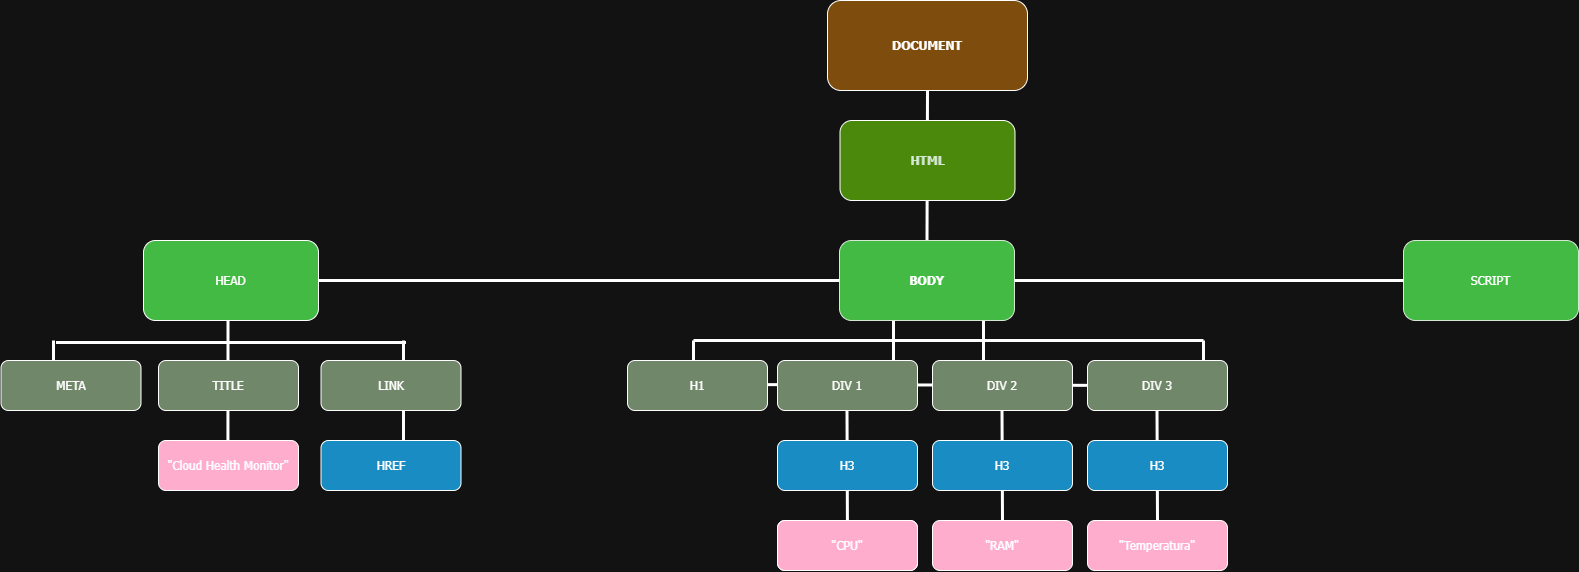

The diagram above was exported from draw.io. Its source (the exported page's mxGraphModel, read from the mxfile embedded in the PNG):
<mxGraphModel dx="2411" dy="834" grid="1" gridSize="10" guides="1" tooltips="1" connect="1" arrows="1" fold="1" page="1" pageScale="1" pageWidth="827" pageHeight="1169" math="0" shadow="0">
  <root>
    <mxCell id="0" />
    <mxCell id="1" parent="0" />
    <mxCell id="k0-qN4eb5_-kuDcKuVZa-4" edge="1" parent="1" style="endArrow=none;html=1;rounded=0;strokeWidth=3;fontColor=default;fontFamily=Tahoma;textShadow=0;labelBorderColor=none;shadow=0;" value="">
      <mxGeometry height="50" relative="1" width="50" as="geometry">
        <mxPoint x="-110" y="500" as="sourcePoint" />
        <mxPoint x="-110" y="430" as="targetPoint" />
      </mxGeometry>
    </mxCell>
    <mxCell id="k0-qN4eb5_-kuDcKuVZa-2" edge="1" parent="1" style="endArrow=none;html=1;rounded=0;strokeWidth=3;fontColor=default;fontFamily=Tahoma;textShadow=0;labelBorderColor=none;shadow=0;" value="">
      <mxGeometry height="50" relative="1" width="50" as="geometry">
        <mxPoint x="-285.56" y="500" as="sourcePoint" />
        <mxPoint x="-285.56" y="430" as="targetPoint" />
      </mxGeometry>
    </mxCell>
    <mxCell id="U8qAmxV-ZQdh1wMgLzsl-49" edge="1" parent="1" style="endArrow=none;html=1;rounded=0;strokeWidth=3;fontFamily=Tahoma;" value="">
      <mxGeometry height="50" relative="1" width="50" as="geometry">
        <mxPoint x="380" y="430" as="sourcePoint" />
        <mxPoint x="380" y="360" as="targetPoint" />
      </mxGeometry>
    </mxCell>
    <mxCell id="U8qAmxV-ZQdh1wMgLzsl-48" edge="1" parent="1" style="endArrow=none;html=1;rounded=0;strokeWidth=3;fontFamily=Tahoma;" value="">
      <mxGeometry height="50" relative="1" width="50" as="geometry">
        <mxPoint x="470" y="430" as="sourcePoint" />
        <mxPoint x="470" y="360" as="targetPoint" />
      </mxGeometry>
    </mxCell>
    <mxCell id="U8qAmxV-ZQdh1wMgLzsl-47" edge="1" parent="1" style="endArrow=none;html=1;rounded=0;strokeWidth=3;fontFamily=Tahoma;fontColor=default;" value="">
      <mxGeometry height="50" relative="1" width="50" as="geometry">
        <mxPoint x="644" y="560" as="sourcePoint" />
        <mxPoint x="643.5" y="450" as="targetPoint" />
      </mxGeometry>
    </mxCell>
    <mxCell id="U8qAmxV-ZQdh1wMgLzsl-46" edge="1" parent="1" style="endArrow=none;html=1;rounded=0;strokeWidth=3;fontFamily=Tahoma;fontColor=default;" value="">
      <mxGeometry height="50" relative="1" width="50" as="geometry">
        <mxPoint x="489" y="560" as="sourcePoint" />
        <mxPoint x="488.5" y="450" as="targetPoint" />
      </mxGeometry>
    </mxCell>
    <mxCell id="U8qAmxV-ZQdh1wMgLzsl-44" edge="1" parent="1" source="U8qAmxV-ZQdh1wMgLzsl-19" style="endArrow=none;html=1;rounded=0;strokeWidth=3;fontFamily=Tahoma;fontColor=default;" value="">
      <mxGeometry height="50" relative="1" width="50" as="geometry">
        <mxPoint x="333.5" y="520" as="sourcePoint" />
        <mxPoint x="333.5" y="450" as="targetPoint" />
      </mxGeometry>
    </mxCell>
    <mxCell id="U8qAmxV-ZQdh1wMgLzsl-43" edge="1" parent="1" style="endArrow=none;html=1;rounded=0;strokeWidth=3;fontFamily=Tahoma;" value="">
      <mxGeometry height="50" relative="1" width="50" as="geometry">
        <mxPoint x="690" y="450" as="sourcePoint" />
        <mxPoint x="690" y="380" as="targetPoint" />
      </mxGeometry>
    </mxCell>
    <mxCell id="U8qAmxV-ZQdh1wMgLzsl-42" edge="1" parent="1" style="endArrow=none;html=1;rounded=0;strokeWidth=3;fontFamily=Tahoma;" value="">
      <mxGeometry height="50" relative="1" width="50" as="geometry">
        <mxPoint x="180" y="450" as="sourcePoint" />
        <mxPoint x="180" y="380" as="targetPoint" />
      </mxGeometry>
    </mxCell>
    <mxCell id="U8qAmxV-ZQdh1wMgLzsl-41" edge="1" parent="1" style="endArrow=none;html=1;rounded=0;strokeWidth=3;fontColor=light-dark(#000000,#FFFFFF);fontFamily=Tahoma;textShadow=0;labelBorderColor=none;shadow=0;" value="">
      <mxGeometry height="50" relative="1" width="50" as="geometry">
        <mxPoint x="-285.5" y="430" as="sourcePoint" />
        <mxPoint x="-285.5" y="360" as="targetPoint" />
      </mxGeometry>
    </mxCell>
    <mxCell id="U8qAmxV-ZQdh1wMgLzsl-40" edge="1" parent="1" style="endArrow=none;html=1;rounded=0;strokeWidth=3;fontColor=light-dark(#000000,#FFFFFF);fontFamily=Tahoma;textShadow=0;labelBorderColor=none;shadow=0;" value="">
      <mxGeometry height="50" relative="1" width="50" as="geometry">
        <mxPoint x="-110" y="450" as="sourcePoint" />
        <mxPoint x="-110" y="380" as="targetPoint" />
      </mxGeometry>
    </mxCell>
    <mxCell id="U8qAmxV-ZQdh1wMgLzsl-38" edge="1" parent="1" style="endArrow=none;html=1;rounded=0;strokeWidth=3;fontColor=light-dark(#000000,#FFFFFF);fontFamily=Tahoma;textShadow=0;labelBorderColor=none;shadow=0;" value="">
      <mxGeometry height="50" relative="1" width="50" as="geometry">
        <mxPoint x="-460" y="450" as="sourcePoint" />
        <mxPoint x="-460" y="380" as="targetPoint" />
      </mxGeometry>
    </mxCell>
    <mxCell id="U8qAmxV-ZQdh1wMgLzsl-32" edge="1" parent="1" style="endArrow=none;html=1;rounded=1;curved=0;strokeWidth=3;exitX=1;exitY=0.5;exitDx=0;exitDy=0;fontFamily=Tahoma;fontColor=default;" target="U8qAmxV-ZQdh1wMgLzsl-15" value="">
      <mxGeometry height="50" relative="1" width="50" as="geometry">
        <mxPoint x="200" y="424" as="sourcePoint" />
        <mxPoint x="537.5" y="426.01" as="targetPoint" />
      </mxGeometry>
    </mxCell>
    <mxCell id="U8qAmxV-ZQdh1wMgLzsl-30" edge="1" parent="1" style="endArrow=none;html=1;rounded=1;curved=0;strokeWidth=3;startArrow=none;startFill=0;fontColor=light-dark(#000000,#FFFFFF);fontFamily=Tahoma;textShadow=0;labelBorderColor=none;shadow=0;" value="">
      <mxGeometry height="50" relative="1" width="50" as="geometry">
        <mxPoint x="-457.5" y="382" as="sourcePoint" />
        <mxPoint x="-107.5" y="382" as="targetPoint" />
      </mxGeometry>
    </mxCell>
    <mxCell id="U8qAmxV-ZQdh1wMgLzsl-23" edge="1" parent="1" source="U8qAmxV-ZQdh1wMgLzsl-4" style="endArrow=none;html=1;rounded=1;entryX=0.5;entryY=1;entryDx=0;entryDy=0;curved=0;strokeWidth=3;exitX=0.5;exitY=0;exitDx=0;exitDy=0;fontFamily=Tahoma;" target="U8qAmxV-ZQdh1wMgLzsl-1" value="">
      <mxGeometry height="50" relative="1" width="50" as="geometry">
        <mxPoint x="389" y="180" as="sourcePoint" />
        <mxPoint x="439" y="130" as="targetPoint" />
      </mxGeometry>
    </mxCell>
    <mxCell id="U8qAmxV-ZQdh1wMgLzsl-1" parent="1" style="rounded=1;whiteSpace=wrap;html=1;strokeColor=light-dark(#B46504,#FFFFFF);fillColor=light-dark(#FAD7AC,#7E4C0D);textShadow=0;fontStyle=1;fontFamily=Tahoma;" value="DOCUMENT" vertex="1">
      <mxGeometry height="90" width="200" x="314" y="40" as="geometry" />
    </mxCell>
    <mxCell id="U8qAmxV-ZQdh1wMgLzsl-2" parent="1" style="rounded=1;whiteSpace=wrap;html=1;fillColor=#60a917;fontColor=light-dark(#FFFFFF,#D5E8D4);strokeColor=light-dark(#2D7600,#FFFFFF);fontStyle=1;fontFamily=Tahoma;" value="HTML" vertex="1">
      <mxGeometry height="80" width="175" x="326.5" y="160" as="geometry" />
    </mxCell>
    <mxCell id="U8qAmxV-ZQdh1wMgLzsl-3" parent="1" style="rounded=1;whiteSpace=wrap;html=1;fillColor=#008a00;fontColor=light-dark(#000000,#FFFFFF);strokeColor=light-dark(#005700,#FFFFFF);fontFamily=Tahoma;" value="HEAD" vertex="1">
      <mxGeometry height="80" width="175" x="-370" y="280" as="geometry" />
    </mxCell>
    <mxCell id="U8qAmxV-ZQdh1wMgLzsl-4" parent="1" style="rounded=1;whiteSpace=wrap;html=1;fillColor=#008a00;fontColor=light-dark(#FFFFFF,#FFFFFF);strokeColor=light-dark(#005700,#D5E8D4);fontStyle=1;fontFamily=Tahoma;" value="BODY" vertex="1">
      <mxGeometry height="80" width="175" x="326" y="280" as="geometry" />
    </mxCell>
    <mxCell id="U8qAmxV-ZQdh1wMgLzsl-5" parent="1" style="rounded=1;whiteSpace=wrap;html=1;fillColor=#6d8764;fontColor=default;strokeColor=light-dark(#3A5431,#FFFFFF);fontFamily=Tahoma;" value="META" vertex="1">
      <mxGeometry height="50" width="140" x="-512.5" y="400" as="geometry" />
    </mxCell>
    <mxCell id="U8qAmxV-ZQdh1wMgLzsl-6" parent="1" style="rounded=1;whiteSpace=wrap;html=1;fillColor=#6d8764;fontColor=default;strokeColor=light-dark(#3A5431,#FFFFFF);fontFamily=Tahoma;textShadow=0;labelBorderColor=none;shadow=0;" value="TITLE" vertex="1">
      <mxGeometry height="50" width="140" x="-355" y="400" as="geometry" />
    </mxCell>
    <mxCell id="U8qAmxV-ZQdh1wMgLzsl-7" parent="1" style="rounded=1;whiteSpace=wrap;html=1;fillColor=#6d8764;fontColor=default;strokeColor=light-dark(#3A5431,#FFFFFF);fontFamily=Tahoma;textShadow=0;labelBorderColor=none;shadow=0;" value="LINK" vertex="1">
      <mxGeometry height="50" width="140" x="-192.5" y="400" as="geometry" />
    </mxCell>
    <mxCell id="U8qAmxV-ZQdh1wMgLzsl-9" parent="1" style="rounded=1;whiteSpace=wrap;html=1;fillColor=#6d8764;fontColor=default;strokeColor=light-dark(#3A5431,#FFFFFF);fontFamily=Tahoma;" value="H1" vertex="1">
      <mxGeometry height="50" width="140" x="114" y="400" as="geometry" />
    </mxCell>
    <mxCell id="U8qAmxV-ZQdh1wMgLzsl-10" parent="1" style="rounded=1;whiteSpace=wrap;html=1;fillColor=#1ba1e2;fontColor=default;strokeColor=light-dark(#006EAF,#FFFFFF);fontFamily=Tahoma;textShadow=0;labelBorderColor=none;shadow=0;" value="HREF" vertex="1">
      <mxGeometry height="50" width="140" x="-192.5" y="480" as="geometry" />
    </mxCell>
    <mxCell id="U8qAmxV-ZQdh1wMgLzsl-11" parent="1" style="rounded=1;whiteSpace=wrap;html=1;fillColor=#a20025;strokeColor=light-dark(#6F0000,#FFFFFF);fontColor=default;fontFamily=Tahoma;textShadow=0;labelBorderColor=none;shadow=0;" value="&quot;Cloud Health Monitor&quot;" vertex="1">
      <mxGeometry height="50" width="140" x="-355" y="480" as="geometry" />
    </mxCell>
    <mxCell id="U8qAmxV-ZQdh1wMgLzsl-12" parent="1" style="rounded=1;whiteSpace=wrap;html=1;fillColor=#6d8764;fontColor=default;strokeColor=light-dark(#3A5431,#FFFFFF);fontFamily=Tahoma;" value="DIV 1" vertex="1">
      <mxGeometry height="50" width="140" x="264" y="400" as="geometry" />
    </mxCell>
    <mxCell id="U8qAmxV-ZQdh1wMgLzsl-13" parent="1" style="rounded=1;whiteSpace=wrap;html=1;fillColor=#1ba1e2;fontColor=default;strokeColor=light-dark(#006EAF,#FFFFFF);fontFamily=Tahoma;" value="H3" vertex="1">
      <mxGeometry height="50" width="140" x="264" y="480" as="geometry" />
    </mxCell>
    <mxCell id="U8qAmxV-ZQdh1wMgLzsl-14" parent="1" style="rounded=1;whiteSpace=wrap;html=1;fillColor=#6d8764;fontColor=default;strokeColor=light-dark(#3A5431,#FFFFFF);fontFamily=Tahoma;" value="DIV 2" vertex="1">
      <mxGeometry height="50" width="140" x="419" y="400" as="geometry" />
    </mxCell>
    <mxCell id="U8qAmxV-ZQdh1wMgLzsl-15" parent="1" style="rounded=1;whiteSpace=wrap;html=1;fillColor=#6d8764;fontColor=default;strokeColor=light-dark(#3A5431,#FFFFFF);fontFamily=Tahoma;" value="DIV 3" vertex="1">
      <mxGeometry height="50" width="140" x="574" y="400" as="geometry" />
    </mxCell>
    <mxCell id="U8qAmxV-ZQdh1wMgLzsl-16" parent="1" style="rounded=1;whiteSpace=wrap;html=1;fillColor=#1ba1e2;fontColor=default;strokeColor=light-dark(#006EAF,#FFFFFF);fontFamily=Tahoma;" value="H3" vertex="1">
      <mxGeometry height="50" width="140" x="419" y="480" as="geometry" />
    </mxCell>
    <mxCell id="U8qAmxV-ZQdh1wMgLzsl-17" parent="1" style="rounded=1;whiteSpace=wrap;html=1;fillColor=#1ba1e2;fontColor=default;strokeColor=light-dark(#006EAF,#FFFFFF);fontFamily=Tahoma;" value="H3" vertex="1">
      <mxGeometry height="50" width="140" x="574" y="480" as="geometry" />
    </mxCell>
    <mxCell id="U8qAmxV-ZQdh1wMgLzsl-18" parent="1" style="rounded=1;whiteSpace=wrap;html=1;fontFamily=Tahoma;fontColor=default;" value="&quot;Cloud Health Monitor&quot;" vertex="1">
      <mxGeometry height="50" width="140" x="264" y="560" as="geometry" />
    </mxCell>
    <mxCell id="U8qAmxV-ZQdh1wMgLzsl-19" parent="1" style="rounded=1;whiteSpace=wrap;html=1;fillColor=#a20025;fontColor=default;strokeColor=light-dark(#6F0000,#FFFFFF);fontFamily=Tahoma;" value="&quot;CPU&quot;" vertex="1">
      <mxGeometry height="50" width="140" x="264" y="560" as="geometry" />
    </mxCell>
    <mxCell id="U8qAmxV-ZQdh1wMgLzsl-20" parent="1" style="rounded=1;whiteSpace=wrap;html=1;fillColor=#a20025;fontColor=default;strokeColor=light-dark(#6F0000,#FFFFFF);fontFamily=Tahoma;" value="&quot;RAM&quot;" vertex="1">
      <mxGeometry height="50" width="140" x="419" y="560" as="geometry" />
    </mxCell>
    <mxCell id="U8qAmxV-ZQdh1wMgLzsl-21" parent="1" style="rounded=1;whiteSpace=wrap;html=1;fillColor=#a20025;fontColor=default;strokeColor=light-dark(#6F0000,#FFFFFF);fontFamily=Tahoma;" value="&quot;Temperatura&quot;" vertex="1">
      <mxGeometry height="50" width="140" x="574" y="560" as="geometry" />
    </mxCell>
    <mxCell id="U8qAmxV-ZQdh1wMgLzsl-22" parent="1" style="rounded=1;whiteSpace=wrap;html=1;fillColor=#008a00;fontColor=light-dark(#FFFFFF,#FFFFFF);strokeColor=light-dark(#005700,#D5E8D4);fontFamily=Tahoma;" value="SCRIPT" vertex="1">
      <mxGeometry height="80" width="175" x="890" y="280" as="geometry" />
    </mxCell>
    <mxCell id="U8qAmxV-ZQdh1wMgLzsl-25" edge="1" parent="1" source="U8qAmxV-ZQdh1wMgLzsl-3" style="endArrow=none;html=1;rounded=1;entryX=0;entryY=0.5;entryDx=0;entryDy=0;curved=0;strokeWidth=3;exitX=1;exitY=0.5;exitDx=0;exitDy=0;fontFamily=Tahoma;" target="U8qAmxV-ZQdh1wMgLzsl-4" value="">
      <mxGeometry height="50" relative="1" width="50" as="geometry">
        <mxPoint x="-192.5" y="320" as="sourcePoint" />
        <mxPoint x="-192.5" y="170" as="targetPoint" />
      </mxGeometry>
    </mxCell>
    <mxCell id="U8qAmxV-ZQdh1wMgLzsl-26" edge="1" parent="1" source="U8qAmxV-ZQdh1wMgLzsl-4" style="endArrow=none;html=1;rounded=1;curved=0;strokeWidth=3;exitX=1;exitY=0.5;exitDx=0;exitDy=0;fontFamily=Tahoma;" value="">
      <mxGeometry height="50" relative="1" width="50" as="geometry">
        <mxPoint x="517.5" y="319.5" as="sourcePoint" />
        <mxPoint x="890" y="320" as="targetPoint" />
      </mxGeometry>
    </mxCell>
    <mxCell id="U8qAmxV-ZQdh1wMgLzsl-37" edge="1" parent="1" style="endArrow=none;html=1;rounded=1;curved=0;strokeWidth=3;fontFamily=Tahoma;" value="">
      <mxGeometry height="50" relative="1" width="50" as="geometry">
        <mxPoint x="180" y="380" as="sourcePoint" />
        <mxPoint x="690" y="380" as="targetPoint" />
      </mxGeometry>
    </mxCell>
  </root>
</mxGraphModel>